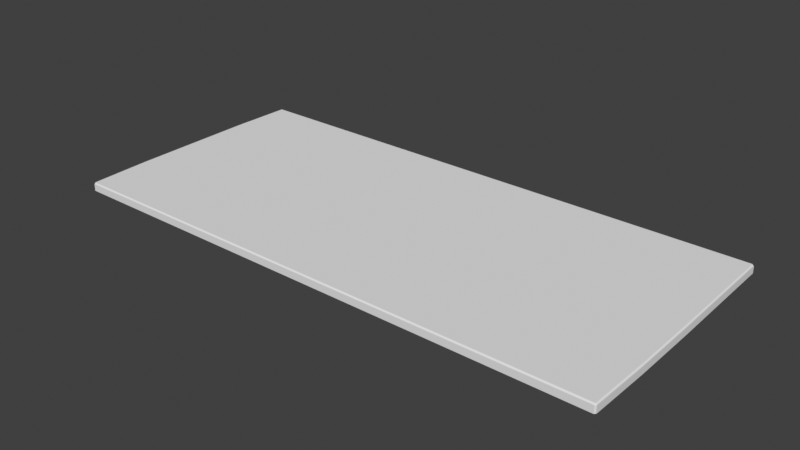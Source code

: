# Source: Board.blend  (saved by Blender 3.6.13; exported with 4.5.12 LTS)
import bpy
from mathutils import Matrix  # noqa: F401  (used for matrix-valued properties, if any)

bpy.ops.wm.read_factory_settings(use_empty=True)
scene = bpy.context.scene
scene.name = 'Scene'

# ---- collections
col_collection = bpy.data.collections.new('Collection'); scene.collection.children.link(col_collection)

# ---- images (referenced by path relative to the original .blend; pixels are not part of the script)
import os
ASSET_DIR = os.environ.get("B2B_ASSET_DIR", "")  # directory of the original .blend (textures are referenced by path, not embedded)
HERE = os.path.dirname(os.path.abspath(__file__))  # packed textures are extracted next to this script under _unpacked/

def load_image(name, relpath, width, height, colorspace="sRGB"):
    """Load a texture the original file referenced (path relative to the .blend, or extracted next to this script)."""
    p = next((c for c in (os.path.join(HERE, relpath), os.path.join(ASSET_DIR, relpath)) if relpath and os.path.exists(c)), "")
    if p:
        img = bpy.data.images.load(p, check_existing=True)
        img.name = name
    else:  # same state as the original file: an image datablock whose file is absent (Cycles renders it pink)
        img = bpy.data.images.new(name, width, height)
        img.source = "FILE"
        img.filepath = "//" + (relpath or name)
    img.colorspace_settings.name = colorspace
    return img
img_board_basecolor_png = load_image('Board_BaseColor.png', 'Substance/Export/Board_BaseColor.png', 1024, 1024, 'sRGB')
img_board_normal_png = load_image('Board_Normal.png', 'Substance/Export/Board_Normal.png', 1024, 1024, 'Non-Color')
img_board_roughness_png = load_image('Board_Roughness.png', 'Substance/Export/Board_Roughness.png', 1024, 1024, 'Non-Color')

# ---- materials (node trees are filled in below, after node groups)
mat_board = bpy.data.materials.new('Board')
mat_board.alpha_threshold = 0.0
mat_board.roughness = 0.5
mat_board.line_color = (0.0, 0.0, 0.0, 1.0)

# ---- node groups
ng_auto_smooth = bpy.data.node_groups.new('Auto Smooth', 'GeometryNodeTree')
_s = ng_auto_smooth.interface.new_socket(name='Geometry', in_out='OUTPUT', socket_type='NodeSocketGeometry')
_s = ng_auto_smooth.interface.new_socket(name='Geometry', in_out='INPUT', socket_type='NodeSocketGeometry')
_s = ng_auto_smooth.interface.new_socket(name='Angle', in_out='INPUT', socket_type='NodeSocketFloat')
_s.subtype = 'ANGLE'
_s.min_value = 0.0
_s.max_value = 3.142
ng_auto_smooth.is_modifier = True
_N = ng_auto_smooth.nodes; _L = ng_auto_smooth.links
n0 = _N.new('NodeGroupOutput'); n0.name = 'Group Output'; n0.location = (480, -100)
n1 = _N.new('NodeGroupInput'); n1.name = 'Group Input'; n1.location = (-420, -300)
n2 = _N.new('NodeGroupInput'); n2.name = 'Group Input.001'; n2.location = (-60, -100)
n3 = _N.new('GeometryNodeSetShadeSmooth'); n3.name = 'Set Shade Smooth'; n3.location = (120, -100)
n3.domain = 'EDGE'
n4 = _N.new('GeometryNodeSetShadeSmooth'); n4.name = 'Set Shade Smooth.001'; n4.location = (300, -100)
n5 = _N.new('GeometryNodeInputMeshEdgeAngle'); n5.name = 'Edge Angle'; n5.location = (-420, -220)
n6 = _N.new('GeometryNodeInputEdgeSmooth'); n6.name = 'Is Edge Smooth'; n6.location = (-60, -160)
n7 = _N.new('GeometryNodeInputShadeSmooth'); n7.name = 'Is Face Smooth'; n7.location = (-240, -340)
n8 = _N.new('FunctionNodeBooleanMath'); n8.name = 'Boolean Math'; n8.location = (-60, -220)
n9 = _N.new('FunctionNodeCompare'); n9.name = 'Compare'; n9.location = (-240, -180)
n9.operation = 'LESS_EQUAL'
_L.new(n5.outputs[0], n9.inputs[0])
_L.new(n4.outputs[0], n0.inputs[0])
_L.new(n1.outputs[1], n9.inputs[1])
_L.new(n9.outputs[0], n8.inputs[0])
_L.new(n7.outputs[0], n8.inputs[1])
_L.new(n2.outputs[0], n3.inputs[0])
_L.new(n6.outputs[0], n3.inputs[1])
_L.new(n3.outputs[0], n4.inputs[0])
_L.new(n8.outputs[0], n3.inputs[2])
n0.is_active_output = True

# ---- material node trees
mat_board.use_nodes = True; mat_board.node_tree.nodes.clear()
_N = mat_board.node_tree.nodes; _L = mat_board.node_tree.links
n0 = _N.new('ShaderNodeOutputMaterial'); n0.name = 'Material Output'; n0.location = (300, 300)
n1 = _N.new('ShaderNodeBsdfPrincipled'); n1.name = 'Principled BSDF'; n1.location = (10, 300)
n1.distribution = 'GGX'
n1.subsurface_method = 'RANDOM_WALK_SKIN'
n1.inputs[3].default_value = 1.45
n1.inputs[27].default_value = (0.0, 0.0, 0.0, 1.0)
n1.inputs[28].default_value = 1.0
n2 = _N.new('ShaderNodeTexImage'); n2.name = 'Image Texture.001'; n2.location = (-494, 225)
n2.image = img_board_basecolor_png
n3 = _N.new('ShaderNodeTexImage'); n3.name = 'Image Texture'; n3.location = (-563, -404)
n3.image = img_board_normal_png
n4 = _N.new('ShaderNodeTexImage'); n4.name = 'Image Texture.002'; n4.location = (-507, -57)
n4.image = img_board_roughness_png
n5 = _N.new('ShaderNodeNormalMap'); n5.name = 'Normal Map'; n5.location = (-265, -386)
_L.new(n1.outputs[0], n0.inputs[0])
_L.new(n2.outputs[0], n1.inputs[0])
_L.new(n4.outputs[0], n1.inputs[2])
_L.new(n3.outputs[0], n5.inputs[1])
_L.new(n5.outputs[0], n1.inputs[5])
n0.is_active_output = True

# ---- world
world_world = bpy.data.worlds.new('World'); scene.world = world_world
world_world.use_nodes = True; world_world.node_tree.nodes.clear()
_N = world_world.node_tree.nodes; _L = world_world.node_tree.links
n0 = _N.new('ShaderNodeOutputWorld'); n0.name = 'World Output'; n0.location = (300, 300)
n1 = _N.new('ShaderNodeBackground'); n1.name = 'Background'; n1.location = (10, 300)
n1.inputs[0].default_value = (0.05088, 0.05088, 0.05088, 1.0)
_L.new(n1.outputs[0], n0.inputs[0])
n0.is_active_output = True
world_world.color = (0.05088, 0.05088, 0.05088)
world_world.use_sun_shadow = False
world_world.sun_shadow_jitter_overblur = 0.0

# ---- meshes
me_cube = bpy.data.meshes.new('Cube')
me_cube.from_pydata([(0.55, 0.25, 0.01), (0.55, 0.25, -0.01), (0.55, -0.25, 0.01), (0.55, -0.25, -0.01), (-0.55, 0.25, 0.01), (-0.55, 0.25, -0.01), (-0.55, -0.25, 0.01), (-0.55, -0.25, -0.01)], [], [(0, 4, 6, 2), (3, 2, 6, 7), (7, 6, 4, 5), (5, 1, 3, 7), (1, 0, 2, 3), (5, 4, 0, 1)])
me_cube.polygons.foreach_set('use_smooth', [True] * 6)
_uv = me_cube.uv_layers.new(name='UVMap')
_uv.uv.foreach_set('vector', [0.9428, 0.4885, 0.01126, 0.4885, 0.01126, 0.0651, 0.9428, 0.0651, 0.01126, 0.9302, 0.01126, 0.9133, 0.9428, 0.9133, 0.9428, 0.9302, 0.9676, 0.4944, 0.9845, 0.4944, 0.9845, 0.9179, 0.9676, 0.9179, 0.9428, 0.9126, 0.01126, 0.9126, 0.01126, 0.4892, 0.9428, 0.4892, 0.9676, 0.07034, 0.9845, 0.07034, 0.9845, 0.4938, 0.9676, 0.4938, 0.01126, 0.9479, 0.01126, 0.9309, 0.9428, 0.9309, 0.9428, 0.9479])
me_cube.materials.append(mat_board)
me_cube.use_mirror_vertex_groups = False
me_cube.update()
me_cube_001 = bpy.data.meshes.new('Cube.001')
me_cube_001.from_pydata([(0.5472, 0.25, 0.01), (0.5472, 0.25, -0.01), (0.5472, -0.25, 0.01), (0.5472, -0.25, -0.01), (-0.5466, 0.25, 0.01), (-0.5466, 0.25, -0.01), (-0.5468, -0.25, 0.01), (-0.5468, -0.25, -0.01), (-0.5509, 0.125, -0.01), (-0.5509, 0.0, -0.01), (-0.5509, -0.125, -0.01), (0.5484, 0.125, 0.01), (0.5496, 0.0, 0.01), (0.5496, -0.125, 0.01), (-0.5509, -0.125, 0.01), (-0.5509, 0.0, 0.01), (-0.5509, 0.125, 0.01), (0.5496, -0.125, -0.01), (0.5496, 0.0, -0.01), (0.5484, 0.125, -0.01), (0.1833, 0.25, -0.01), (-0.1833, 0.25, -0.01), (0.1833, -0.25, 0.01), (-0.1833, -0.25, 0.01), (-0.1833, -0.25, -0.01), (0.1833, -0.25, -0.01), (-0.1833, 0.25, 0.01), (0.1833, 0.25, 0.01), (0.1833, 0.125, -0.01), (-0.1833, 0.125, -0.01), (0.1833, 0.0, -0.01), (-0.1833, 0.0, -0.01), (0.1833, -0.125, -0.01), (-0.1833, -0.125, -0.01), (-0.1833, 0.125, 0.01), (0.1833, 0.125, 0.01), (-0.1833, 0.0, 0.01), (0.1833, 0.0, 0.01), (-0.1833, -0.125, 0.01), (0.1833, -0.125, 0.01)], [], [(38, 14, 6, 23), (24, 23, 6, 7), (8, 16, 4, 5), (32, 17, 3, 25), (17, 13, 2, 3), (20, 27, 0, 1), (1, 0, 11, 19), (19, 11, 12, 18), (18, 12, 13, 17), (20, 1, 19, 28), (28, 19, 18, 30), (30, 18, 17, 32), (7, 6, 14, 10), (10, 14, 15, 9), (9, 15, 16, 8), (26, 4, 16, 34), (34, 16, 15, 36), (36, 15, 14, 38), (12, 37, 39, 13), (37, 36, 38, 39), (11, 35, 37, 12), (35, 34, 36, 37), (0, 27, 35, 11), (27, 26, 34, 35), (9, 31, 33, 10), (31, 30, 32, 33), (8, 29, 31, 9), (29, 28, 30, 31), (5, 21, 29, 8), (21, 20, 28, 29), (5, 4, 26, 21), (21, 26, 27, 20), (10, 33, 24, 7), (33, 32, 25, 24), (3, 2, 22, 25), (25, 22, 23, 24), (13, 39, 22, 2), (39, 38, 23, 22)])
me_cube_001.polygons.foreach_set('use_smooth', [True] * 38)
_uv = me_cube_001.uv_layers.new(name='UVMap')
_uv.uv.foreach_set('vector', [0.3218, 0.171, 0.01126, 0.171, 0.01126, 0.0651, 0.3218, 0.0651, 0.6323, 0.9302, 0.6323, 0.9133, 0.9428, 0.9133, 0.9428, 0.9302, 0.9676, 0.812, 0.9845, 0.812, 0.9845, 0.9179, 0.9676, 0.9179, 0.3218, 0.5951, 0.01126, 0.5951, 0.01126, 0.4892, 0.3218, 0.4892, 0.9676, 0.3879, 0.9845, 0.3879, 0.9845, 0.4938, 0.9676, 0.4938, 0.6323, 0.9479, 0.6323, 0.9309, 0.9428, 0.9309, 0.9428, 0.9479, 0.9676, 0.07034, 0.9845, 0.07034, 0.9845, 0.1762, 0.9676, 0.1762, 0.9676, 0.1762, 0.9845, 0.1762, 0.9845, 0.2821, 0.9676, 0.2821, 0.9676, 0.2821, 0.9845, 0.2821, 0.9845, 0.3879, 0.9676, 0.3879, 0.3218, 0.9126, 0.01126, 0.9126, 0.01126, 0.8068, 0.3218, 0.8068, 0.3218, 0.8068, 0.01126, 0.8068, 0.01126, 0.7009, 0.3218, 0.7009, 0.3218, 0.7009, 0.01126, 0.7009, 0.01126, 0.5951, 0.3218, 0.5951, 0.9676, 0.4944, 0.9845, 0.4944, 0.9845, 0.6003, 0.9676, 0.6003, 0.9676, 0.6003, 0.9845, 0.6003, 0.9845, 0.7062, 0.9676, 0.7062, 0.9676, 0.7062, 0.9845, 0.7062, 0.9845, 0.812, 0.9676, 0.812, 0.3218, 0.4885, 0.01126, 0.4885, 0.01126, 0.3827, 0.3218, 0.3827, 0.3218, 0.3827, 0.01126, 0.3827, 0.01126, 0.2768, 0.3218, 0.2768, 0.3218, 0.2768, 0.01126, 0.2768, 0.01126, 0.171, 0.3218, 0.171, 0.9428, 0.2768, 0.6323, 0.2768, 0.6323, 0.171, 0.9428, 0.171, 0.6323, 0.2768, 0.3218, 0.2768, 0.3218, 0.171, 0.6323, 0.171, 0.9428, 0.3827, 0.6323, 0.3827, 0.6323, 0.2768, 0.9428, 0.2768, 0.6323, 0.3827, 0.3218, 0.3827, 0.3218, 0.2768, 0.6323, 0.2768, 0.9428, 0.4885, 0.6323, 0.4885, 0.6323, 0.3827, 0.9428, 0.3827, 0.6323, 0.4885, 0.3218, 0.4885, 0.3218, 0.3827, 0.6323, 0.3827, 0.9428, 0.7009, 0.6323, 0.7009, 0.6323, 0.5951, 0.9428, 0.5951, 0.6323, 0.7009, 0.3218, 0.7009, 0.3218, 0.5951, 0.6323, 0.5951, 0.9428, 0.8068, 0.6323, 0.8068, 0.6323, 0.7009, 0.9428, 0.7009, 0.6323, 0.8068, 0.3218, 0.8068, 0.3218, 0.7009, 0.6323, 0.7009, 0.9428, 0.9126, 0.6323, 0.9126, 0.6323, 0.8068, 0.9428, 0.8068, 0.6323, 0.9126, 0.3218, 0.9126, 0.3218, 0.8068, 0.6323, 0.8068, 0.01126, 0.9479, 0.01126, 0.9309, 0.3218, 0.9309, 0.3218, 0.9479, 0.3218, 0.9479, 0.3218, 0.9309, 0.6323, 0.9309, 0.6323, 0.9479, 0.9428, 0.5951, 0.6323, 0.5951, 0.6323, 0.4892, 0.9428, 0.4892, 0.6323, 0.5951, 0.3218, 0.5951, 0.3218, 0.4892, 0.6323, 0.4892, 0.01126, 0.9302, 0.01126, 0.9133, 0.3218, 0.9133, 0.3218, 0.9302, 0.3218, 0.9302, 0.3218, 0.9133, 0.6323, 0.9133, 0.6323, 0.9302, 0.9428, 0.171, 0.6323, 0.171, 0.6323, 0.0651, 0.9428, 0.0651, 0.6323, 0.171, 0.3218, 0.171, 0.3218, 0.0651, 0.6323, 0.0651])
me_cube_001.use_mirror_vertex_groups = False
me_cube_001.update()

# ---- objects
ob_low_poly = bpy.data.objects.new('Low poly', me_cube)
ob_high_poly = bpy.data.objects.new('High poly', me_cube_001)

# ---- transforms, parenting, visibility, modifiers, constraints
ob_low_poly.location = (0.0, 0.0, 0.0)
ob_low_poly.lock_rotations_4d = False
ob_low_poly.empty_display_type = 'ARROWS'
ob_low_poly.hide_render = True
ob_low_poly.lineart.crease_threshold = 0.0
_m = ob_low_poly.modifiers.new('Auto Smooth', 'NODES')
_m.node_group = ng_auto_smooth
_gi = [s.identifier for s in ng_auto_smooth.interface.items_tree if s.item_type == 'SOCKET' and s.in_out == 'INPUT']
_m[_gi[1]] = 0.5236  # Angle
ob_high_poly.location = (0.0, 0.0, 0.0)
ob_high_poly.lock_rotations_4d = False
ob_high_poly.empty_display_type = 'ARROWS'
ob_high_poly.lineart.crease_threshold = 0.0
_m = ob_high_poly.modifiers.new('Bevel', 'BEVEL')
_m.width = 0.0035
_m.width_pct = 0.0035
_m.harden_normals = True

# ---- collection membership
col_collection.objects.link(ob_low_poly)
col_collection.objects.link(ob_high_poly)

# ---- scene / render settings (as saved in the file)
scene.frame_start = 1; scene.frame_end = 250; scene.frame_set(1)
scene.render.engine = 'CYCLES'
scene.cycles.samples = 1024
scene.cycles.sampling_pattern = 'TABULATED_SOBOL'
scene.view_settings.view_transform = 'Standard'
bpy.context.view_layer.update()

# ---- added for rendering (the .blend has no active camera and no usable light): camera, sun
cam_auto = bpy.data.cameras.new('AutoCamera')
cam_auto.lens = 50.0
cam_auto.sensor_width = 36.0
cam_auto.clip_end = 1000.0
ob_auto_camera = bpy.data.objects.new('AutoCamera', cam_auto)
scene.collection.objects.link(ob_auto_camera)
ob_auto_camera.location = (1.11789, -1.34224, 0.894827)
ob_auto_camera.rotation_euler = (1.09748, -7.21219e-08, 0.694738)
scene.camera = ob_auto_camera
light_auto_sun = bpy.data.lights.new('AutoSun', 'SUN')
light_auto_sun.energy = 3.0
light_auto_sun.angle = 0.0523599
ob_auto_sun = bpy.data.objects.new('AutoSun', light_auto_sun)
scene.collection.objects.link(ob_auto_sun)
ob_auto_sun.rotation_euler = (0.872665, 0.174533, 0.523599)
bpy.context.view_layer.update()
